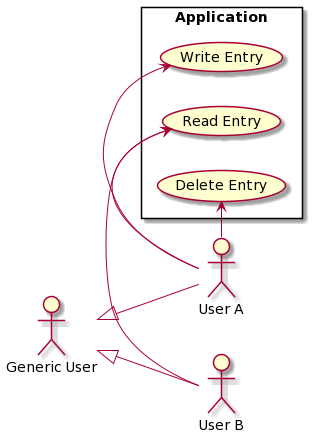

The diagram above was rendered by PlantUML. Its source (embedded in the PNG):
@startuml
:Generic User: as userGen
:User A: as userA
:User B: as userB

userGen <|-- userA
userGen <|-- userB

rectangle Application {
    left to right direction
    userA -> (Write Entry)
    userA -> (Read Entry)
    userA -> (Delete Entry)
    userB -> (Read Entry)
}
@enduml